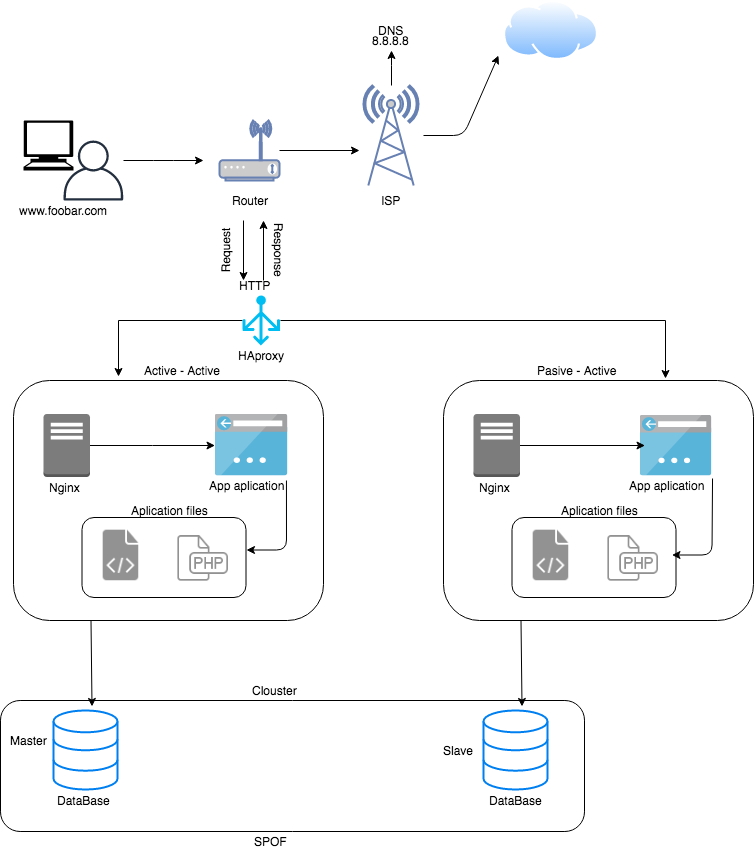

The diagram above was exported from draw.io. Its source (the exported page's mxGraphModel, read from the mxfile embedded in the PNG):
<mxGraphModel dx="1411" dy="686" grid="1" gridSize="10" guides="1" tooltips="1" connect="1" arrows="1" fold="1" page="1" pageScale="1" pageWidth="827" pageHeight="1169" math="0" shadow="0">
  <root>
    <mxCell id="0" />
    <mxCell id="1" parent="0" />
    <mxCell id="b-uUVSr3wy98hbxSJlge-88" value="" style="rounded=1;whiteSpace=wrap;html=1;" vertex="1" parent="1">
      <mxGeometry x="17" y="760" width="584" height="131" as="geometry" />
    </mxCell>
    <mxCell id="b-uUVSr3wy98hbxSJlge-1" value="" style="outlineConnect=0;fontColor=#232F3E;gradientColor=none;fillColor=#232F3E;strokeColor=none;dashed=0;verticalLabelPosition=bottom;verticalAlign=top;align=center;html=1;fontSize=12;fontStyle=0;aspect=fixed;pointerEvents=1;shape=mxgraph.aws4.user;" vertex="1" parent="1">
      <mxGeometry x="80" y="200" width="60" height="60" as="geometry" />
    </mxCell>
    <mxCell id="b-uUVSr3wy98hbxSJlge-24" value="" style="edgeStyle=orthogonalEdgeStyle;rounded=0;orthogonalLoop=1;jettySize=auto;html=1;" edge="1" parent="1" source="b-uUVSr3wy98hbxSJlge-2">
      <mxGeometry relative="1" as="geometry">
        <mxPoint x="376" y="210" as="targetPoint" />
      </mxGeometry>
    </mxCell>
    <mxCell id="b-uUVSr3wy98hbxSJlge-2" value="" style="fontColor=#0066CC;verticalAlign=top;verticalLabelPosition=bottom;labelPosition=center;align=center;html=1;outlineConnect=0;fillColor=#CCCCCC;strokeColor=#6881B3;gradientColor=none;gradientDirection=north;strokeWidth=2;shape=mxgraph.networks.wireless_modem;" vertex="1" parent="1">
      <mxGeometry x="236" y="180" width="60" height="60" as="geometry" />
    </mxCell>
    <mxCell id="b-uUVSr3wy98hbxSJlge-3" value="" style="endArrow=classic;html=1;" edge="1" parent="1">
      <mxGeometry width="50" height="50" relative="1" as="geometry">
        <mxPoint x="140" y="220" as="sourcePoint" />
        <mxPoint x="220" y="220" as="targetPoint" />
        <Array as="points">
          <mxPoint x="180" y="220" />
        </Array>
      </mxGeometry>
    </mxCell>
    <mxCell id="b-uUVSr3wy98hbxSJlge-5" value="www.foobar.com" style="text;html=1;resizable=0;autosize=1;align=center;verticalAlign=middle;points=[];fillColor=none;strokeColor=none;rounded=0;" vertex="1" parent="1">
      <mxGeometry x="30" y="260" width="100" height="20" as="geometry" />
    </mxCell>
    <mxCell id="b-uUVSr3wy98hbxSJlge-6" value="" style="shape=mxgraph.signs.tech.computer;html=1;fillColor=#000000;strokeColor=none;verticalLabelPosition=bottom;verticalAlign=top;align=center;" vertex="1" parent="1">
      <mxGeometry x="40" y="180" width="50" height="50" as="geometry" />
    </mxCell>
    <mxCell id="b-uUVSr3wy98hbxSJlge-7" value="" style="aspect=fixed;perimeter=ellipsePerimeter;html=1;align=center;shadow=0;dashed=0;spacingTop=3;image;image=img/lib/active_directory/internet_cloud.svg;" vertex="1" parent="1">
      <mxGeometry x="520" y="60" width="95" height="60" as="geometry" />
    </mxCell>
    <mxCell id="b-uUVSr3wy98hbxSJlge-26" value="" style="edgeStyle=orthogonalEdgeStyle;rounded=0;orthogonalLoop=1;jettySize=auto;html=1;" edge="1" parent="1" source="b-uUVSr3wy98hbxSJlge-19">
      <mxGeometry relative="1" as="geometry">
        <mxPoint x="408" y="110" as="targetPoint" />
      </mxGeometry>
    </mxCell>
    <mxCell id="b-uUVSr3wy98hbxSJlge-19" value="" style="fontColor=#0066CC;verticalAlign=top;verticalLabelPosition=bottom;labelPosition=center;align=center;html=1;outlineConnect=0;fillColor=#CCCCCC;strokeColor=#6881B3;gradientColor=none;gradientDirection=north;strokeWidth=2;shape=mxgraph.networks.radio_tower;" vertex="1" parent="1">
      <mxGeometry x="380" y="145" width="55" height="100" as="geometry" />
    </mxCell>
    <mxCell id="b-uUVSr3wy98hbxSJlge-20" value="ISP" style="text;html=1;resizable=0;autosize=1;align=center;verticalAlign=middle;points=[];fillColor=none;strokeColor=none;rounded=0;" vertex="1" parent="1">
      <mxGeometry x="392.5" y="250" width="30" height="20" as="geometry" />
    </mxCell>
    <mxCell id="b-uUVSr3wy98hbxSJlge-27" value="DNS" style="text;html=1;resizable=0;autosize=1;align=center;verticalAlign=middle;points=[];fillColor=none;strokeColor=none;rounded=0;" vertex="1" parent="1">
      <mxGeometry x="387.5" y="80" width="40" height="20" as="geometry" />
    </mxCell>
    <mxCell id="b-uUVSr3wy98hbxSJlge-30" value="Router" style="text;html=1;resizable=0;autosize=1;align=center;verticalAlign=middle;points=[];fillColor=none;strokeColor=none;rounded=0;" vertex="1" parent="1">
      <mxGeometry x="241.5" y="250" width="50" height="20" as="geometry" />
    </mxCell>
    <mxCell id="b-uUVSr3wy98hbxSJlge-31" value="" style="endArrow=classic;html=1;" edge="1" parent="1">
      <mxGeometry width="50" height="50" relative="1" as="geometry">
        <mxPoint x="280" y="340" as="sourcePoint" />
        <mxPoint x="280" y="280" as="targetPoint" />
      </mxGeometry>
    </mxCell>
    <mxCell id="b-uUVSr3wy98hbxSJlge-32" value="" style="endArrow=classic;html=1;" edge="1" parent="1">
      <mxGeometry width="50" height="50" relative="1" as="geometry">
        <mxPoint x="260" y="280" as="sourcePoint" />
        <mxPoint x="260" y="340" as="targetPoint" />
      </mxGeometry>
    </mxCell>
    <mxCell id="b-uUVSr3wy98hbxSJlge-33" value="Response" style="text;html=1;resizable=0;autosize=1;align=center;verticalAlign=middle;points=[];fillColor=none;strokeColor=none;rounded=0;rotation=90;" vertex="1" parent="1">
      <mxGeometry x="261" y="300" width="70" height="20" as="geometry" />
    </mxCell>
    <mxCell id="b-uUVSr3wy98hbxSJlge-34" value="Request" style="text;html=1;resizable=0;autosize=1;align=center;verticalAlign=middle;points=[];fillColor=none;strokeColor=none;rounded=0;rotation=-90;" vertex="1" parent="1">
      <mxGeometry x="211.5" y="300" width="60" height="20" as="geometry" />
    </mxCell>
    <mxCell id="b-uUVSr3wy98hbxSJlge-36" value="8.8.8.8" style="text;html=1;resizable=0;autosize=1;align=center;verticalAlign=middle;points=[];fillColor=none;strokeColor=none;rounded=0;" vertex="1" parent="1">
      <mxGeometry x="382.5" y="90" width="50" height="20" as="geometry" />
    </mxCell>
    <mxCell id="b-uUVSr3wy98hbxSJlge-37" value="" style="endArrow=classic;html=1;entryX=-0.053;entryY=0.917;entryDx=0;entryDy=0;entryPerimeter=0;" edge="1" parent="1" target="b-uUVSr3wy98hbxSJlge-7">
      <mxGeometry width="50" height="50" relative="1" as="geometry">
        <mxPoint x="440" y="195" as="sourcePoint" />
        <mxPoint x="490" y="145" as="targetPoint" />
        <Array as="points">
          <mxPoint x="480" y="195" />
        </Array>
      </mxGeometry>
    </mxCell>
    <mxCell id="b-uUVSr3wy98hbxSJlge-38" value="" style="rounded=1;whiteSpace=wrap;html=1;" vertex="1" parent="1">
      <mxGeometry x="30" y="440" width="310" height="240" as="geometry" />
    </mxCell>
    <mxCell id="b-uUVSr3wy98hbxSJlge-39" value="HTTP" style="text;html=1;resizable=0;autosize=1;align=center;verticalAlign=middle;points=[];fillColor=none;strokeColor=none;rounded=0;" vertex="1" parent="1">
      <mxGeometry x="246.5" y="335" width="50" height="20" as="geometry" />
    </mxCell>
    <mxCell id="b-uUVSr3wy98hbxSJlge-70" style="edgeStyle=orthogonalEdgeStyle;rounded=0;orthogonalLoop=1;jettySize=auto;html=1;exitX=0;exitY=0.5;exitDx=0;exitDy=0;exitPerimeter=0;entryX=0.339;entryY=-0.017;entryDx=0;entryDy=0;entryPerimeter=0;" edge="1" parent="1" source="b-uUVSr3wy98hbxSJlge-40" target="b-uUVSr3wy98hbxSJlge-38">
      <mxGeometry relative="1" as="geometry" />
    </mxCell>
    <mxCell id="b-uUVSr3wy98hbxSJlge-71" style="edgeStyle=orthogonalEdgeStyle;rounded=0;orthogonalLoop=1;jettySize=auto;html=1;exitX=1;exitY=0.5;exitDx=0;exitDy=0;exitPerimeter=0;entryX=0.716;entryY=-0.008;entryDx=0;entryDy=0;entryPerimeter=0;" edge="1" parent="1" source="b-uUVSr3wy98hbxSJlge-40" target="b-uUVSr3wy98hbxSJlge-57">
      <mxGeometry relative="1" as="geometry" />
    </mxCell>
    <mxCell id="b-uUVSr3wy98hbxSJlge-40" value="" style="verticalLabelPosition=bottom;html=1;verticalAlign=top;align=center;strokeColor=none;fillColor=#00BEF2;shape=mxgraph.azure.load_balancer_generic;pointerEvents=1;" vertex="1" parent="1">
      <mxGeometry x="259" y="355" width="37.5" height="50" as="geometry" />
    </mxCell>
    <mxCell id="b-uUVSr3wy98hbxSJlge-41" value="HAproxy" style="text;html=1;resizable=0;autosize=1;align=center;verticalAlign=middle;points=[];fillColor=none;strokeColor=none;rounded=0;" vertex="1" parent="1">
      <mxGeometry x="248" y="405" width="60" height="20" as="geometry" />
    </mxCell>
    <mxCell id="b-uUVSr3wy98hbxSJlge-75" value="" style="edgeStyle=orthogonalEdgeStyle;rounded=0;orthogonalLoop=1;jettySize=auto;html=1;" edge="1" parent="1" source="b-uUVSr3wy98hbxSJlge-42" target="b-uUVSr3wy98hbxSJlge-43">
      <mxGeometry relative="1" as="geometry">
        <mxPoint x="186.5" y="505" as="targetPoint" />
      </mxGeometry>
    </mxCell>
    <mxCell id="b-uUVSr3wy98hbxSJlge-42" value="" style="outlineConnect=0;dashed=0;verticalLabelPosition=bottom;verticalAlign=top;align=center;html=1;shape=mxgraph.aws3.traditional_server;fillColor=#7D7C7C;gradientColor=none;" vertex="1" parent="1">
      <mxGeometry x="60" y="473.5" width="46.5" height="63" as="geometry" />
    </mxCell>
    <mxCell id="b-uUVSr3wy98hbxSJlge-43" value="" style="aspect=fixed;html=1;points=[];align=center;image;fontSize=12;image=img/lib/mscae/App_Service_IPAddress.svg;" vertex="1" parent="1">
      <mxGeometry x="231.5" y="473.5" width="73" height="62" as="geometry" />
    </mxCell>
    <mxCell id="b-uUVSr3wy98hbxSJlge-44" value="" style="endArrow=classic;html=1;exitX=0.25;exitY=1;exitDx=0;exitDy=0;entryX=0.602;entryY=-0.051;entryDx=0;entryDy=0;entryPerimeter=0;" edge="1" parent="1" source="b-uUVSr3wy98hbxSJlge-38" target="b-uUVSr3wy98hbxSJlge-45">
      <mxGeometry width="50" height="50" relative="1" as="geometry">
        <mxPoint x="83.5" y="720" as="sourcePoint" />
        <mxPoint x="153.5" y="720" as="targetPoint" />
      </mxGeometry>
    </mxCell>
    <mxCell id="b-uUVSr3wy98hbxSJlge-45" value="" style="html=1;verticalLabelPosition=bottom;align=center;labelBackgroundColor=#ffffff;verticalAlign=top;strokeWidth=2;strokeColor=#0080F0;shadow=0;dashed=0;shape=mxgraph.ios7.icons.data;" vertex="1" parent="1">
      <mxGeometry x="70" y="770" width="64" height="79" as="geometry" />
    </mxCell>
    <mxCell id="b-uUVSr3wy98hbxSJlge-46" value="DataBase" style="text;html=1;resizable=0;autosize=1;align=center;verticalAlign=middle;points=[];fillColor=none;strokeColor=none;rounded=0;" vertex="1" parent="1">
      <mxGeometry x="65" y="850" width="70" height="20" as="geometry" />
    </mxCell>
    <mxCell id="b-uUVSr3wy98hbxSJlge-52" value="" style="rounded=1;whiteSpace=wrap;html=1;" vertex="1" parent="1">
      <mxGeometry x="98.5" y="577" width="164" height="80" as="geometry" />
    </mxCell>
    <mxCell id="b-uUVSr3wy98hbxSJlge-50" value="" style="shape=image;html=1;verticalAlign=top;verticalLabelPosition=bottom;labelBackgroundColor=#ffffff;imageAspect=0;aspect=fixed;image=https://cdn1.iconfinder.com/data/icons/hawcons/32/698678-icon-70-document-code-128.png" vertex="1" parent="1">
      <mxGeometry x="106.5" y="584" width="60" height="60" as="geometry" />
    </mxCell>
    <mxCell id="b-uUVSr3wy98hbxSJlge-51" value="" style="shape=image;html=1;verticalAlign=top;verticalLabelPosition=bottom;labelBackgroundColor=#ffffff;imageAspect=0;aspect=fixed;image=https://cdn1.iconfinder.com/data/icons/hawcons/32/699869-icon-86-document-file-php-128.png" vertex="1" parent="1">
      <mxGeometry x="191" y="590" width="54" height="54" as="geometry" />
    </mxCell>
    <mxCell id="b-uUVSr3wy98hbxSJlge-54" value="Nginx" style="text;html=1;resizable=0;autosize=1;align=center;verticalAlign=middle;points=[];fillColor=none;strokeColor=none;rounded=0;" vertex="1" parent="1">
      <mxGeometry x="56.5" y="536.5" width="50" height="20" as="geometry" />
    </mxCell>
    <mxCell id="b-uUVSr3wy98hbxSJlge-55" value="App aplication" style="text;html=1;resizable=0;autosize=1;align=center;verticalAlign=middle;points=[];fillColor=none;strokeColor=none;rounded=0;" vertex="1" parent="1">
      <mxGeometry x="218" y="534.5" width="90" height="20" as="geometry" />
    </mxCell>
    <mxCell id="b-uUVSr3wy98hbxSJlge-56" value="Aplication files" style="text;html=1;resizable=0;autosize=1;align=center;verticalAlign=middle;points=[];fillColor=none;strokeColor=none;rounded=0;" vertex="1" parent="1">
      <mxGeometry x="141.5" y="559.5" width="90" height="20" as="geometry" />
    </mxCell>
    <mxCell id="b-uUVSr3wy98hbxSJlge-57" value="" style="rounded=1;whiteSpace=wrap;html=1;" vertex="1" parent="1">
      <mxGeometry x="460" y="440" width="310" height="240" as="geometry" />
    </mxCell>
    <mxCell id="b-uUVSr3wy98hbxSJlge-58" value="" style="outlineConnect=0;dashed=0;verticalLabelPosition=bottom;verticalAlign=top;align=center;html=1;shape=mxgraph.aws3.traditional_server;fillColor=#7D7C7C;gradientColor=none;" vertex="1" parent="1">
      <mxGeometry x="490" y="473.5" width="46.5" height="63" as="geometry" />
    </mxCell>
    <mxCell id="b-uUVSr3wy98hbxSJlge-59" value="" style="aspect=fixed;html=1;points=[];align=center;image;fontSize=12;image=img/lib/mscae/App_Service_IPAddress.svg;" vertex="1" parent="1">
      <mxGeometry x="656.5" y="474.5" width="72" height="61" as="geometry" />
    </mxCell>
    <mxCell id="b-uUVSr3wy98hbxSJlge-60" value="" style="endArrow=classic;html=1;exitX=0.25;exitY=1;exitDx=0;exitDy=0;entryX=0.602;entryY=-0.051;entryDx=0;entryDy=0;entryPerimeter=0;" edge="1" parent="1" source="b-uUVSr3wy98hbxSJlge-57" target="b-uUVSr3wy98hbxSJlge-61">
      <mxGeometry width="50" height="50" relative="1" as="geometry">
        <mxPoint x="513.5" y="720" as="sourcePoint" />
        <mxPoint x="583.5" y="720" as="targetPoint" />
      </mxGeometry>
    </mxCell>
    <mxCell id="b-uUVSr3wy98hbxSJlge-61" value="" style="html=1;verticalLabelPosition=bottom;align=center;labelBackgroundColor=#ffffff;verticalAlign=top;strokeWidth=2;strokeColor=#0080F0;shadow=0;dashed=0;shape=mxgraph.ios7.icons.data;" vertex="1" parent="1">
      <mxGeometry x="500" y="770" width="64" height="79" as="geometry" />
    </mxCell>
    <mxCell id="b-uUVSr3wy98hbxSJlge-62" value="DataBase" style="text;html=1;resizable=0;autosize=1;align=center;verticalAlign=middle;points=[];fillColor=none;strokeColor=none;rounded=0;" vertex="1" parent="1">
      <mxGeometry x="497.5" y="850" width="70" height="20" as="geometry" />
    </mxCell>
    <mxCell id="b-uUVSr3wy98hbxSJlge-63" value="" style="rounded=1;whiteSpace=wrap;html=1;" vertex="1" parent="1">
      <mxGeometry x="528.5" y="577" width="164" height="80" as="geometry" />
    </mxCell>
    <mxCell id="b-uUVSr3wy98hbxSJlge-64" value="" style="shape=image;html=1;verticalAlign=top;verticalLabelPosition=bottom;labelBackgroundColor=#ffffff;imageAspect=0;aspect=fixed;image=https://cdn1.iconfinder.com/data/icons/hawcons/32/698678-icon-70-document-code-128.png" vertex="1" parent="1">
      <mxGeometry x="536.5" y="584" width="60" height="60" as="geometry" />
    </mxCell>
    <mxCell id="b-uUVSr3wy98hbxSJlge-65" value="" style="shape=image;html=1;verticalAlign=top;verticalLabelPosition=bottom;labelBackgroundColor=#ffffff;imageAspect=0;aspect=fixed;image=https://cdn1.iconfinder.com/data/icons/hawcons/32/699869-icon-86-document-file-php-128.png" vertex="1" parent="1">
      <mxGeometry x="621" y="590" width="54" height="54" as="geometry" />
    </mxCell>
    <mxCell id="b-uUVSr3wy98hbxSJlge-66" value="Nginx" style="text;html=1;resizable=0;autosize=1;align=center;verticalAlign=middle;points=[];fillColor=none;strokeColor=none;rounded=0;" vertex="1" parent="1">
      <mxGeometry x="486.5" y="536.5" width="50" height="20" as="geometry" />
    </mxCell>
    <mxCell id="b-uUVSr3wy98hbxSJlge-67" value="App aplication" style="text;html=1;resizable=0;autosize=1;align=center;verticalAlign=middle;points=[];fillColor=none;strokeColor=none;rounded=0;" vertex="1" parent="1">
      <mxGeometry x="638.5" y="534.5" width="90" height="20" as="geometry" />
    </mxCell>
    <mxCell id="b-uUVSr3wy98hbxSJlge-68" value="Aplication files" style="text;html=1;resizable=0;autosize=1;align=center;verticalAlign=middle;points=[];fillColor=none;strokeColor=none;rounded=0;" vertex="1" parent="1">
      <mxGeometry x="571.5" y="559.5" width="90" height="20" as="geometry" />
    </mxCell>
    <mxCell id="b-uUVSr3wy98hbxSJlge-72" value="Master" style="text;html=1;resizable=0;autosize=1;align=center;verticalAlign=middle;points=[];fillColor=none;strokeColor=none;rounded=0;" vertex="1" parent="1">
      <mxGeometry x="20" y="789.5" width="50" height="20" as="geometry" />
    </mxCell>
    <mxCell id="b-uUVSr3wy98hbxSJlge-73" value="Slave" style="text;html=1;resizable=0;autosize=1;align=center;verticalAlign=middle;points=[];fillColor=none;strokeColor=none;rounded=0;" vertex="1" parent="1">
      <mxGeometry x="450" y="799.5" width="50" height="20" as="geometry" />
    </mxCell>
    <mxCell id="b-uUVSr3wy98hbxSJlge-81" value="" style="endArrow=classic;html=1;exitX=0.944;exitY=0.275;exitDx=0;exitDy=0;exitPerimeter=0;" edge="1" parent="1" source="b-uUVSr3wy98hbxSJlge-55">
      <mxGeometry width="50" height="50" relative="1" as="geometry">
        <mxPoint x="303" y="569.5" as="sourcePoint" />
        <mxPoint x="263" y="609.5" as="targetPoint" />
        <Array as="points">
          <mxPoint x="303" y="609.5" />
        </Array>
      </mxGeometry>
    </mxCell>
    <mxCell id="b-uUVSr3wy98hbxSJlge-86" value="" style="endArrow=classic;html=1;exitX=1.006;exitY=0.175;exitDx=0;exitDy=0;exitPerimeter=0;" edge="1" parent="1" source="b-uUVSr3wy98hbxSJlge-67">
      <mxGeometry width="50" height="50" relative="1" as="geometry">
        <mxPoint x="728.46" y="545" as="sourcePoint" />
        <mxPoint x="688.5" y="614.5" as="targetPoint" />
        <Array as="points">
          <mxPoint x="728.5" y="614.5" />
        </Array>
      </mxGeometry>
    </mxCell>
    <mxCell id="b-uUVSr3wy98hbxSJlge-87" value="" style="edgeStyle=orthogonalEdgeStyle;rounded=0;orthogonalLoop=1;jettySize=auto;html=1;" edge="1" parent="1">
      <mxGeometry relative="1" as="geometry">
        <mxPoint x="536.5" y="505" as="sourcePoint" />
        <mxPoint x="661.5" y="505" as="targetPoint" />
      </mxGeometry>
    </mxCell>
    <mxCell id="b-uUVSr3wy98hbxSJlge-89" value="Clouster" style="text;html=1;resizable=0;autosize=1;align=center;verticalAlign=middle;points=[];fillColor=none;strokeColor=none;rounded=0;" vertex="1" parent="1">
      <mxGeometry x="261.5" y="740" width="60" height="20" as="geometry" />
    </mxCell>
    <mxCell id="b-uUVSr3wy98hbxSJlge-90" value="SPOF" style="text;html=1;resizable=0;autosize=1;align=center;verticalAlign=middle;points=[];fillColor=none;strokeColor=none;rounded=0;" vertex="1" parent="1">
      <mxGeometry x="262.5" y="891" width="50" height="20" as="geometry" />
    </mxCell>
    <mxCell id="b-uUVSr3wy98hbxSJlge-91" value="Active - Active&amp;nbsp;" style="text;html=1;resizable=0;autosize=1;align=center;verticalAlign=middle;points=[];fillColor=none;strokeColor=none;rounded=0;" vertex="1" parent="1">
      <mxGeometry x="155" y="420" width="90" height="20" as="geometry" />
    </mxCell>
    <mxCell id="b-uUVSr3wy98hbxSJlge-92" value="Pasive - Active" style="text;html=1;resizable=0;autosize=1;align=center;verticalAlign=middle;points=[];fillColor=none;strokeColor=none;rounded=0;" vertex="1" parent="1">
      <mxGeometry x="548.5" y="420" width="90" height="20" as="geometry" />
    </mxCell>
  </root>
</mxGraphModel>